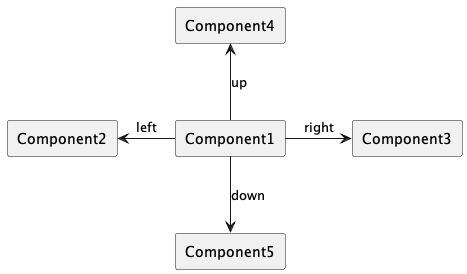

The diagram above was rendered by PlantUML. Its source (embedded in the PNG):
@startuml

skinparam componentStyle rectangle

[Component1] -left-> [Component2] : left
[Component1] -right-> [Component3] : right
[Component1] -up-> [Component4] : up
[Component1] -down-> [Component5] : down

@enduml